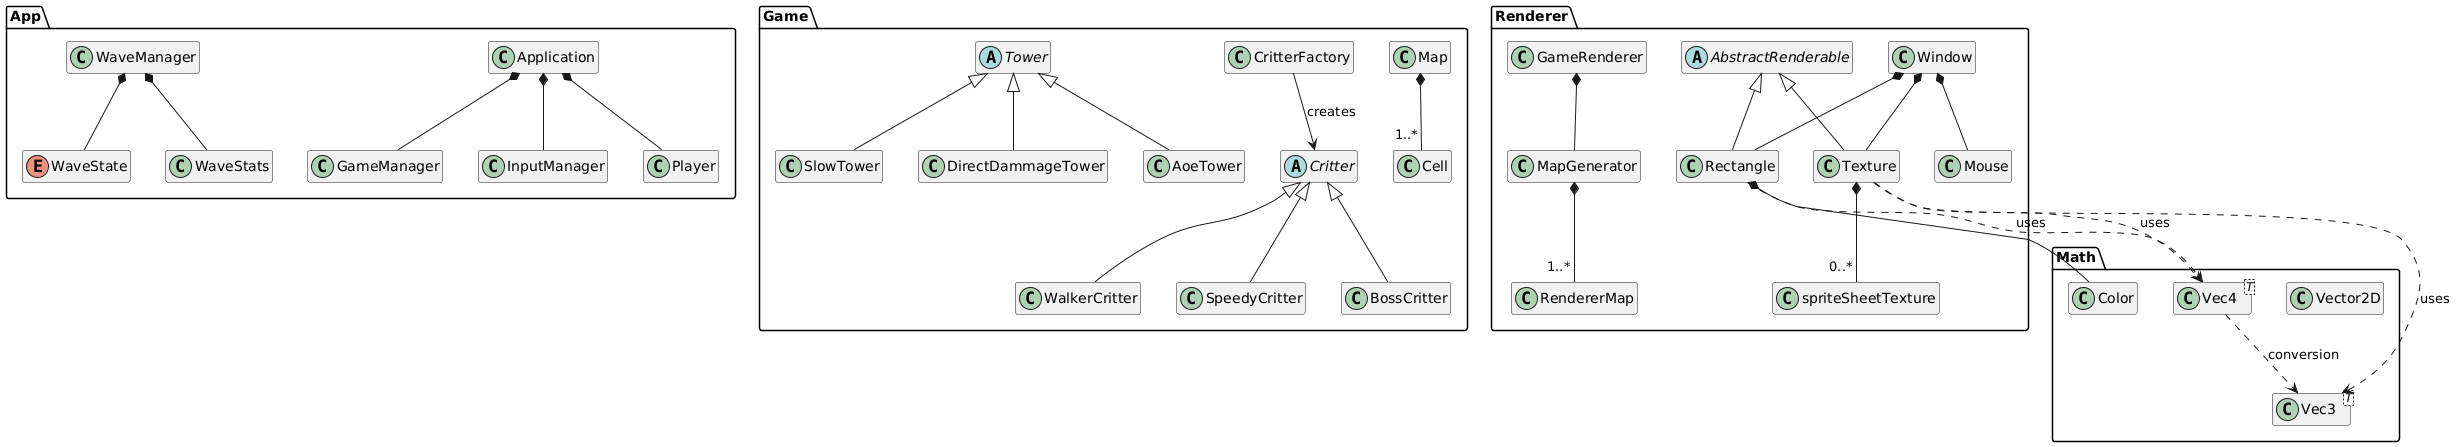

The diagram above was rendered by PlantUML. Its source (embedded in the PNG):
@startuml
skinparam classAttributeIconSize 0
hide empty members

package "App" {
  class Application
  class InputManager
  class Player
  enum WaveState
  class WaveStats
  class WaveManager
  class GameManager
}

package "Game" {
  class Cell
  class Map
  abstract class Critter
  class WalkerCritter
  class SpeedyCritter
  class BossCritter
  class CritterFactory
  abstract class Tower
  class DirectDammageTower
  class AoeTower
  class SlowTower
}

package "Renderer" {
  class Mouse
  class Window
  class MapGenerator
  class GameRenderer
  class RendererMap
  class spriteSheetTexture
  abstract class AbstractRenderable
  class Rectangle
  class Texture
}

package "Math" {
  class Vector2D
  class Color
  class "Vec3<T>" as Vec3
  class "Vec4<T>" as Vec4
}

Application *-- InputManager
Application *-- GameManager
Application *-- Player

WaveManager *-- WaveState
WaveManager *-- WaveStats

Map *-- "1..*" Cell

Critter <|-- WalkerCritter
Critter <|-- SpeedyCritter
Critter <|-- BossCritter
CritterFactory --> Critter : creates

Tower <|-- DirectDammageTower
Tower <|-- AoeTower
Tower <|-- SlowTower

AbstractRenderable <|-- Texture
AbstractRenderable <|-- Rectangle

Window *-- Mouse
Window *-- Texture
Window *-- Rectangle

Texture ..> Vec3 : uses
Texture ..> Vec4 : uses
Rectangle ..> Vec4 : uses
Rectangle *-- Color
Vec4 ..> Vec3 : conversion

GameRenderer *-- MapGenerator
MapGenerator *-- "1..*" RendererMap
Texture *-- "0..*" spriteSheetTexture
@enduml